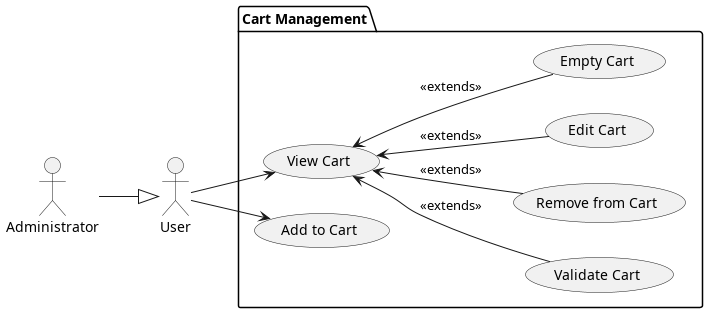

The diagram above was rendered by PlantUML. Its source (embedded in the PNG):
@startuml cartManagement

left to right direction

actor "User" as user
actor "Administrator" as admin

package "Cart Management" as Cart {

    admin --|> user
    user -->(View Cart)
    user --> (Add to Cart)

    (View Cart) <-- (Validate Cart): <<extends>>
    (View Cart) <-- (Remove from Cart) : <<extends>>
    (View Cart) <-- (Edit Cart) : <<extends>>
    (View Cart) <-- (Empty Cart) : <<extends>>
}


@enduml